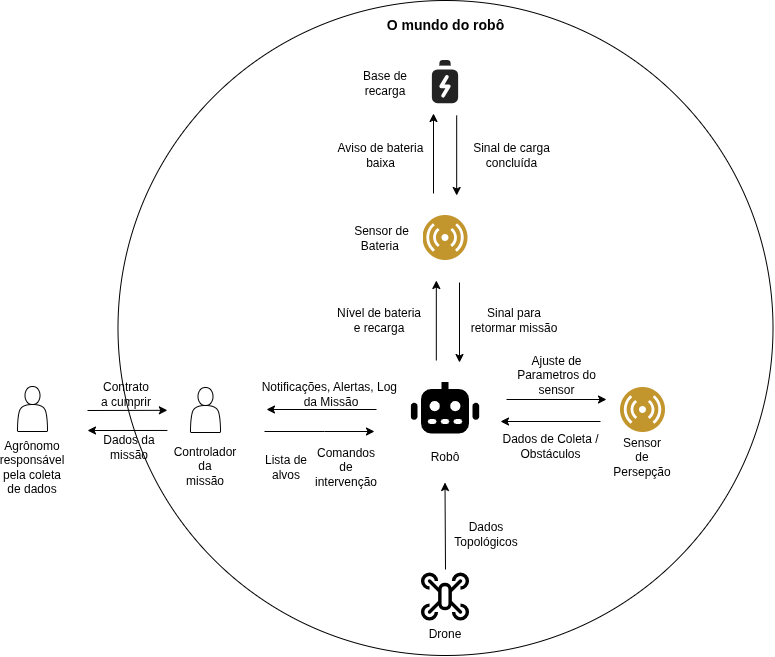

The diagram above was exported from draw.io. Its source (the exported page's mxGraphModel, read from the mxfile embedded in the PNG):
<mxGraphModel dx="2314" dy="1861" grid="1" gridSize="10" guides="1" tooltips="1" connect="1" arrows="1" fold="1" page="1" pageScale="1" pageWidth="827" pageHeight="1169" math="0" shadow="0">
  <root>
    <mxCell id="0" />
    <mxCell id="1" parent="0" />
    <mxCell id="rAyhNh54NPuuVbfGLIbq-14" parent="1" style="ellipse;whiteSpace=wrap;html=1;shapeInside=1;aspect=fixed;" value="" vertex="1">
      <mxGeometry height="655" width="655" x="111.49999999999999" y="-120" as="geometry" />
    </mxCell>
    <mxCell id="i-CAtmoZVZbtoMHdJ8Cb-2" parent="1" style="shape=actor;whiteSpace=wrap;html=1;" value="" vertex="1">
      <mxGeometry height="45" width="30" x="184" y="267" as="geometry" />
    </mxCell>
    <mxCell id="i-CAtmoZVZbtoMHdJ8Cb-3" parent="1" style="text;html=1;whiteSpace=wrap;strokeColor=none;fillColor=none;align=center;verticalAlign=middle;rounded=0;" value="Controlador&lt;br&gt;da&lt;br&gt;missão" vertex="1">
      <mxGeometry height="30" width="60" x="169" y="331" as="geometry" />
    </mxCell>
    <mxCell id="i-CAtmoZVZbtoMHdJ8Cb-4" edge="1" parent="1" style="endArrow=classic;html=1;rounded=0;defaultLabelBackgroundColor=page;" value="">
      <mxGeometry height="50" relative="1" width="50" x="0.6609" as="geometry">
        <Array as="points">
          <mxPoint x="318" y="311" />
        </Array>
        <mxPoint x="258" y="311" as="sourcePoint" />
        <mxPoint x="368" y="311" as="targetPoint" />
      </mxGeometry>
    </mxCell>
    <mxCell id="i-CAtmoZVZbtoMHdJ8Cb-5" parent="1" style="text;html=1;whiteSpace=wrap;strokeColor=none;fillColor=none;align=center;verticalAlign=middle;rounded=0;" value="Robô" vertex="1">
      <mxGeometry height="30" width="60" x="409" y="322" as="geometry" />
    </mxCell>
    <mxCell id="i-CAtmoZVZbtoMHdJ8Cb-10" parent="1" style="shape=image;html=1;verticalAlign=top;verticalLabelPosition=bottom;labelBackgroundColor=#ffffff;imageAspect=0;aspect=fixed;image=https://icons.diagrams.net/assets/carbon-icons/1/Drone.svg;labelPerimeter=1;" value="" vertex="1">
      <mxGeometry height="55" width="55" x="411.5" y="449" as="geometry" />
    </mxCell>
    <mxCell id="rAyhNh54NPuuVbfGLIbq-5" edge="1" parent="1" style="rounded=0;orthogonalLoop=1;jettySize=auto;html=1;defaultLabelBackgroundColor=page;labelPadding=0 4;endArrow=classic;endFill=1;">
      <mxGeometry relative="1" as="geometry">
        <mxPoint x="429.82" y="240" as="sourcePoint" />
        <mxPoint x="429.82" y="160" as="targetPoint" />
      </mxGeometry>
    </mxCell>
    <mxCell id="i-CAtmoZVZbtoMHdJ8Cb-11" parent="1" style="shape=image;html=1;verticalAlign=top;verticalLabelPosition=bottom;labelBackgroundColor=#ffffff;imageAspect=0;aspect=fixed;image=https://icons.diagrams.net/assets/font-awesome/1/Robot.svg;labelPerimeter=1;" value="" vertex="1">
      <mxGeometry height="55" width="68.75" x="404.63" y="262" as="geometry" />
    </mxCell>
    <mxCell id="i-CAtmoZVZbtoMHdJ8Cb-12" parent="1" style="text;html=1;whiteSpace=wrap;strokeColor=none;fillColor=none;align=center;verticalAlign=middle;rounded=0;" value="Drone" vertex="1">
      <mxGeometry height="30" width="60" x="409" y="499" as="geometry" />
    </mxCell>
    <mxCell id="i-CAtmoZVZbtoMHdJ8Cb-15" edge="1" parent="1" source="i-CAtmoZVZbtoMHdJ8Cb-10" style="endArrow=classic;html=1;rounded=0;defaultLabelBackgroundColor=page;exitX=0.5;exitY=0;exitDx=0;exitDy=0;" value="">
      <mxGeometry height="50" relative="1" width="50" as="geometry">
        <mxPoint x="438.49" y="422" as="sourcePoint" />
        <mxPoint x="438.49" y="362" as="targetPoint" />
      </mxGeometry>
    </mxCell>
    <mxCell id="tj-rMoi6ulBoHASUvA-3-1" parent="1" style="image;aspect=fixed;perimeter=ellipsePerimeter;html=1;align=center;shadow=0;dashed=0;fontColor=#4277BB;labelBackgroundColor=default;fontSize=12;spacingTop=3;image=img/lib/ibm/users/sensor.svg;labelPerimeter=1;" value="" vertex="1">
      <mxGeometry height="45" width="45" x="614" y="267" as="geometry" />
    </mxCell>
    <mxCell id="tj-rMoi6ulBoHASUvA-3-2" edge="1" parent="1" style="endArrow=classic;html=1;rounded=0;defaultLabelBackgroundColor=page;" value="">
      <mxGeometry height="50" relative="1" width="50" as="geometry">
        <mxPoint x="594" y="301" as="sourcePoint" />
        <mxPoint x="494" y="301" as="targetPoint" />
      </mxGeometry>
    </mxCell>
    <mxCell id="tj-rMoi6ulBoHASUvA-3-3" parent="1" style="image;aspect=fixed;perimeter=ellipsePerimeter;html=1;align=center;shadow=0;dashed=0;fontColor=#4277BB;labelBackgroundColor=default;fontSize=12;spacingTop=3;image=img/lib/ibm/users/sensor.svg;labelPerimeter=1;" value="" vertex="1">
      <mxGeometry height="45" width="45" x="416.5" y="95" as="geometry" />
    </mxCell>
    <mxCell id="tj-rMoi6ulBoHASUvA-3-4" edge="1" parent="1" style="endArrow=classic;html=1;rounded=0;defaultLabelBackgroundColor=page;" value="">
      <mxGeometry height="50" relative="1" width="50" as="geometry">
        <mxPoint x="453" y="162" as="sourcePoint" />
        <mxPoint x="453" y="242" as="targetPoint" />
      </mxGeometry>
    </mxCell>
    <mxCell id="tj-rMoi6ulBoHASUvA-3-5" parent="1" style="text;html=1;whiteSpace=wrap;strokeColor=none;fillColor=none;align=center;verticalAlign=middle;rounded=0;" value="Sensor&lt;br&gt;de&lt;br&gt;Persepção" vertex="1">
      <mxGeometry height="30" width="60" x="606.5" y="322" as="geometry" />
    </mxCell>
    <mxCell id="tj-rMoi6ulBoHASUvA-3-6" parent="1" style="text;html=1;whiteSpace=wrap;strokeColor=none;fillColor=none;align=center;verticalAlign=middle;rounded=0;" value="Sensor de&lt;br&gt;Bateria&amp;nbsp;" vertex="1">
      <mxGeometry height="30" width="110.99" x="320" y="102.5" as="geometry" />
    </mxCell>
    <mxCell id="tj-rMoi6ulBoHASUvA-3-7" edge="1" parent="1" style="endArrow=classic;html=1;rounded=0;defaultLabelBackgroundColor=page;" value="">
      <mxGeometry height="50" relative="1" width="50" x="0.7091" as="geometry">
        <Array as="points" />
        <mxPoint x="370" y="289" as="sourcePoint" />
        <mxPoint x="260" y="289" as="targetPoint" />
      </mxGeometry>
    </mxCell>
    <mxCell id="tj-rMoi6ulBoHASUvA-3-8" parent="1" style="text;html=1;whiteSpace=wrap;strokeColor=none;fillColor=none;align=center;verticalAlign=middle;rounded=0;" value="Lista de alvos" vertex="1">
      <mxGeometry height="30" width="60" x="250" y="332" as="geometry" />
    </mxCell>
    <mxCell id="tj-rMoi6ulBoHASUvA-3-9" parent="1" style="text;html=1;whiteSpace=wrap;strokeColor=none;fillColor=none;align=center;verticalAlign=middle;rounded=0;" value="Comandos de intervenção" vertex="1">
      <mxGeometry height="30" width="60" x="310" y="332" as="geometry" />
    </mxCell>
    <mxCell id="tj-rMoi6ulBoHASUvA-3-10" parent="1" style="text;html=1;whiteSpace=wrap;strokeColor=none;fillColor=none;align=center;verticalAlign=middle;rounded=0;" value="Notificações, Alertas, Log&amp;nbsp;&lt;div&gt;da Missão&lt;/div&gt;" vertex="1">
      <mxGeometry height="30" width="160" x="244.63" y="259" as="geometry" />
    </mxCell>
    <mxCell id="tj-rMoi6ulBoHASUvA-3-11" parent="1" style="text;html=1;whiteSpace=wrap;strokeColor=none;fillColor=none;align=center;verticalAlign=middle;rounded=0;" value="Nível de bateria e recarga" vertex="1">
      <mxGeometry height="30" width="94.49" x="325.51" y="185" as="geometry" />
    </mxCell>
    <mxCell id="tj-rMoi6ulBoHASUvA-3-12" parent="1" style="text;html=1;whiteSpace=wrap;strokeColor=none;fillColor=none;align=center;verticalAlign=middle;rounded=0;" value="Dados Topológicos" vertex="1">
      <mxGeometry height="30" width="60" x="450" y="399" as="geometry" />
    </mxCell>
    <mxCell id="tj-rMoi6ulBoHASUvA-3-13" parent="1" style="text;html=1;whiteSpace=wrap;strokeColor=none;fillColor=none;align=center;verticalAlign=middle;rounded=0;" value="Dados de Coleta / Obstáculos" vertex="1">
      <mxGeometry height="30" width="99.01" x="494.51" y="311" as="geometry" />
    </mxCell>
    <mxCell id="tj-rMoi6ulBoHASUvA-3-15" parent="1" style="text;html=1;whiteSpace=wrap;strokeColor=none;fillColor=none;align=center;verticalAlign=middle;rounded=0;" value="Ajuste de Parametros do sensor" vertex="1">
      <mxGeometry height="30" width="110.99" x="494.51" y="240" as="geometry" />
    </mxCell>
    <mxCell id="tj-rMoi6ulBoHASUvA-3-16" edge="1" parent="1" style="endArrow=classic;html=1;rounded=0;defaultLabelBackgroundColor=page;" value="">
      <mxGeometry height="50" relative="1" width="50" as="geometry">
        <mxPoint x="500" y="279" as="sourcePoint" />
        <mxPoint x="600" y="279" as="targetPoint" />
      </mxGeometry>
    </mxCell>
    <mxCell id="tj-rMoi6ulBoHASUvA-3-17" parent="1" style="text;html=1;whiteSpace=wrap;strokeColor=none;fillColor=none;align=center;verticalAlign=middle;rounded=0;" value="Sinal de carga concluída" vertex="1">
      <mxGeometry height="30" width="110.99" x="450" y="20" as="geometry" />
    </mxCell>
    <mxCell id="iVe-OAyvqXkCb0IugoPG-2" parent="1" style="text;html=1;whiteSpace=wrap;strokeColor=none;fillColor=none;align=center;verticalAlign=middle;rounded=0;" value="&lt;b&gt;&lt;font style=&quot;font-size: 14px;&quot;&gt;O mundo do robô&lt;/font&gt;&lt;/b&gt;" vertex="1">
      <mxGeometry height="30" width="121.49" x="378.51" y="-110" as="geometry" />
    </mxCell>
    <mxCell id="hqcFOtYJjy2yQXbpehtq-1" parent="1" style="shape=actor;whiteSpace=wrap;html=1;" value="" vertex="1">
      <mxGeometry height="45" width="30" x="11" y="266" as="geometry" />
    </mxCell>
    <mxCell id="hqcFOtYJjy2yQXbpehtq-2" parent="1" style="text;html=1;whiteSpace=wrap;strokeColor=none;fillColor=none;align=center;verticalAlign=middle;rounded=0;" value="Agrônomo&lt;br&gt;responsável&lt;br&gt;pela coleta&lt;br&gt;de dados" vertex="1">
      <mxGeometry height="30" width="60" x="-4" y="332" as="geometry" />
    </mxCell>
    <mxCell id="NS-lRB_jp0MSYTZ2-iyb-1" edge="1" parent="1" style="endArrow=classic;html=1;rounded=0;defaultLabelBackgroundColor=page;labelPadding=0 4;entryX=0.036;entryY=0.518;entryDx=0;entryDy=0;entryPerimeter=0;" value="">
      <mxGeometry height="50" relative="1" width="50" as="geometry">
        <mxPoint x="81" y="290" as="sourcePoint" />
        <mxPoint x="160.8800000000001" y="289.8209999999999" as="targetPoint" />
      </mxGeometry>
    </mxCell>
    <mxCell id="NS-lRB_jp0MSYTZ2-iyb-4" edge="1" parent="1" style="endArrow=classic;html=1;rounded=0;defaultLabelBackgroundColor=page;labelPadding=0 4;exitX=0.036;exitY=0.554;exitDx=0;exitDy=0;exitPerimeter=0;" value="">
      <mxGeometry height="50" relative="1" width="50" as="geometry">
        <mxPoint x="160.8800000000001" y="309.96299999999997" as="sourcePoint" />
        <mxPoint x="81" y="310" as="targetPoint" />
      </mxGeometry>
    </mxCell>
    <mxCell id="rAyhNh54NPuuVbfGLIbq-1" parent="1" style="text;html=1;whiteSpace=wrap;strokeColor=none;fillColor=none;align=center;verticalAlign=middle;rounded=0;" value="Contrato&lt;br&gt;a cumprir" vertex="1">
      <mxGeometry height="30" width="60" x="90" y="259" as="geometry" />
    </mxCell>
    <mxCell id="rAyhNh54NPuuVbfGLIbq-3" parent="1" style="text;html=1;whiteSpace=wrap;strokeColor=none;fillColor=none;align=center;verticalAlign=middle;rounded=0;" value="Dados da missão" vertex="1">
      <mxGeometry height="30" width="60" x="93" y="312" as="geometry" />
    </mxCell>
    <mxCell id="rAyhNh54NPuuVbfGLIbq-6" parent="1" style="shape=image;html=1;verticalAlign=top;verticalLabelPosition=bottom;labelBackgroundColor=#ffffff;imageAspect=0;aspect=fixed;image=https://icons.diagrams.net/icon-cache1/Essentials-2480/033_-_Empty_Battery-1267.svg;labelPerimeter=1;" value="" vertex="1">
      <mxGeometry height="45" width="45" x="416.5" y="-60" as="geometry" />
    </mxCell>
    <mxCell id="rAyhNh54NPuuVbfGLIbq-8" edge="1" parent="1" style="rounded=0;orthogonalLoop=1;jettySize=auto;html=1;defaultLabelBackgroundColor=page;labelPadding=0 4;endArrow=classic;endFill=1;">
      <mxGeometry relative="1" as="geometry">
        <mxPoint x="427" y="73" as="sourcePoint" />
        <mxPoint x="427" y="-7" as="targetPoint" />
      </mxGeometry>
    </mxCell>
    <mxCell id="rAyhNh54NPuuVbfGLIbq-9" edge="1" parent="1" style="endArrow=classic;html=1;rounded=0;defaultLabelBackgroundColor=page;" value="">
      <mxGeometry height="50" relative="1" width="50" as="geometry">
        <mxPoint x="450.18" y="-5" as="sourcePoint" />
        <mxPoint x="450.18" y="75" as="targetPoint" />
      </mxGeometry>
    </mxCell>
    <mxCell id="rAyhNh54NPuuVbfGLIbq-10" parent="1" style="text;html=1;whiteSpace=wrap;strokeColor=none;fillColor=none;align=center;verticalAlign=middle;rounded=0;" value="Base de&lt;div&gt;recarga&lt;/div&gt;" vertex="1">
      <mxGeometry height="30" width="60" x="349" y="-52.5" as="geometry" />
    </mxCell>
    <mxCell id="rAyhNh54NPuuVbfGLIbq-11" parent="1" style="text;html=1;whiteSpace=wrap;strokeColor=none;fillColor=none;align=center;verticalAlign=middle;rounded=0;" value="Aviso de bateria baixa" vertex="1">
      <mxGeometry height="30" width="99.01" x="324.5" y="20" as="geometry" />
    </mxCell>
    <mxCell id="rAyhNh54NPuuVbfGLIbq-12" parent="1" style="text;html=1;whiteSpace=wrap;strokeColor=none;fillColor=none;align=center;verticalAlign=middle;rounded=0;" value="Sinal para retormar missão" vertex="1">
      <mxGeometry height="30" width="94.49" x="461.5" y="185" as="geometry" />
    </mxCell>
  </root>
</mxGraphModel>